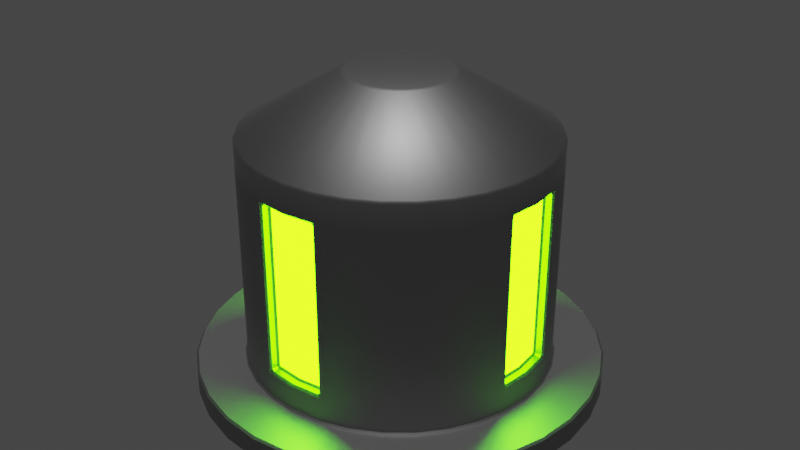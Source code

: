 # Source: silo.blend  (saved by Blender 3.4.6; exported with 4.5.12 LTS)
import bpy
from mathutils import Matrix  # noqa: F401  (used for matrix-valued properties, if any)

bpy.ops.wm.read_factory_settings(use_empty=True)
scene = bpy.context.scene
scene.name = 'Scene'

# ---- collections
col_collection = bpy.data.collections.new('Collection'); scene.collection.children.link(col_collection)

# ---- materials (node trees are filled in below, after node groups)
mat_material_001 = bpy.data.materials.new('Material.001')
mat_material_001.use_transparent_shadow = False
mat_material_002 = bpy.data.materials.new('Material.002')
mat_material_002.use_transparent_shadow = False

# ---- node groups
ng_auto_smooth = bpy.data.node_groups.new('Auto Smooth', 'GeometryNodeTree')
_s = ng_auto_smooth.interface.new_socket(name='Geometry', in_out='OUTPUT', socket_type='NodeSocketGeometry')
_s = ng_auto_smooth.interface.new_socket(name='Geometry', in_out='INPUT', socket_type='NodeSocketGeometry')
_s = ng_auto_smooth.interface.new_socket(name='Angle', in_out='INPUT', socket_type='NodeSocketFloat')
_s.subtype = 'ANGLE'
_s.min_value = 0.0
_s.max_value = 3.142
ng_auto_smooth.is_modifier = True
_N = ng_auto_smooth.nodes; _L = ng_auto_smooth.links
n0 = _N.new('NodeGroupOutput'); n0.name = 'Group Output'; n0.location = (480, -100)
n1 = _N.new('NodeGroupInput'); n1.name = 'Group Input'; n1.location = (-420, -300)
n2 = _N.new('NodeGroupInput'); n2.name = 'Group Input.001'; n2.location = (-60, -100)
n3 = _N.new('GeometryNodeSetShadeSmooth'); n3.name = 'Set Shade Smooth'; n3.location = (120, -100)
n3.domain = 'EDGE'
n4 = _N.new('GeometryNodeSetShadeSmooth'); n4.name = 'Set Shade Smooth.001'; n4.location = (300, -100)
n5 = _N.new('GeometryNodeInputMeshEdgeAngle'); n5.name = 'Edge Angle'; n5.location = (-420, -220)
n6 = _N.new('GeometryNodeInputEdgeSmooth'); n6.name = 'Is Edge Smooth'; n6.location = (-60, -160)
n7 = _N.new('GeometryNodeInputShadeSmooth'); n7.name = 'Is Face Smooth'; n7.location = (-240, -340)
n8 = _N.new('FunctionNodeBooleanMath'); n8.name = 'Boolean Math'; n8.location = (-60, -220)
n9 = _N.new('FunctionNodeCompare'); n9.name = 'Compare'; n9.location = (-240, -180)
n9.operation = 'LESS_EQUAL'
_L.new(n5.outputs[0], n9.inputs[0])
_L.new(n4.outputs[0], n0.inputs[0])
_L.new(n1.outputs[1], n9.inputs[1])
_L.new(n9.outputs[0], n8.inputs[0])
_L.new(n7.outputs[0], n8.inputs[1])
_L.new(n2.outputs[0], n3.inputs[0])
_L.new(n6.outputs[0], n3.inputs[1])
_L.new(n3.outputs[0], n4.inputs[0])
_L.new(n8.outputs[0], n3.inputs[2])
n0.is_active_output = True

# ---- material node trees
mat_material_001.use_nodes = True; mat_material_001.node_tree.nodes.clear()
_N = mat_material_001.node_tree.nodes; _L = mat_material_001.node_tree.links
n0 = _N.new('ShaderNodeBsdfPrincipled'); n0.name = 'Principled BSDF'; n0.location = (10, 300)
n0.distribution = 'GGX'
n0.subsurface_method = 'RANDOM_WALK_SKIN'
n0.inputs[0].default_value = (0.4109, 0.4109, 0.4109, 1.0)
n0.inputs[1].default_value = 1.0
n0.inputs[3].default_value = 1.45
n0.inputs[27].default_value = (0.0, 0.0, 0.0, 1.0)
n0.inputs[28].default_value = 1.0
n1 = _N.new('ShaderNodeOutputMaterial'); n1.name = 'Material Output'; n1.location = (300, 300)
_L.new(n0.outputs[0], n1.inputs[0])
n1.is_active_output = True
mat_material_002.use_nodes = True; mat_material_002.node_tree.nodes.clear()
_N = mat_material_002.node_tree.nodes; _L = mat_material_002.node_tree.links
n0 = _N.new('ShaderNodeOutputMaterial'); n0.name = 'Material Output'; n0.location = (300, 300)
n1 = _N.new('ShaderNodeEmission'); n1.name = 'Emission'; n1.location = (10, 300)
n1.inputs[0].default_value = (0.1017, 1.0, 0.0, 1.0)
n1.inputs[1].default_value = 25.0
_L.new(n1.outputs[0], n0.inputs[0])
n0.is_active_output = True

# ---- world
world_world = bpy.data.worlds.new('World'); scene.world = world_world
world_world.use_nodes = True; world_world.node_tree.nodes.clear()
_N = world_world.node_tree.nodes; _L = world_world.node_tree.links
n0 = _N.new('ShaderNodeOutputWorld'); n0.name = 'World Output'; n0.location = (300, 300)
n1 = _N.new('ShaderNodeBackground'); n1.name = 'Background'; n1.location = (10, 300)
n1.inputs[0].default_value = (0.05088, 0.05088, 0.05088, 1.0)
_L.new(n1.outputs[0], n0.inputs[0])
n0.is_active_output = True
world_world.color = (0.05088, 0.05088, 0.05088)
world_world.use_sun_shadow = False
world_world.sun_shadow_jitter_overblur = 0.0

# ---- lights
light_sun = bpy.data.lights.new('Sun', 'SUN')
light_sun.transmission_factor = 0.0
light_sun.energy = 1.0
light_sun.shadow_soft_size = 0.125

# ---- meshes
me_cylinder = bpy.data.meshes.new('Cylinder')
me_cylinder.from_pydata([(0.0, 0.7517, -0.125), (0.0, 0.7517, 0.0), (0.1467, 0.7373, -0.125), (0.1467, 0.7373, 0.0), (0.2877, 0.6945, -0.125), (0.2877, 0.6945, 0.0), (0.4176, 0.6251, -0.125), (0.4176, 0.6251, 0.0), (0.5316, 0.5316, -0.125), (0.5316, 0.5316, 0.0), (0.6251, 0.4176, -0.125), (0.6251, 0.4176, 0.0), (0.6945, 0.2877, -0.125), (0.6945, 0.2877, 0.0), (0.7373, 0.1467, -0.125), (0.7373, 0.1467, 0.0), (0.7517, 0.0, -0.125), (0.7517, 0.0, 0.0), (0.7373, -0.1467, -0.125), (0.7373, -0.1467, 0.0), (0.6945, -0.2877, -0.125), (0.6945, -0.2877, 0.0), (0.6251, -0.4176, -0.125), (0.6251, -0.4176, 0.0), (0.5316, -0.5316, -0.125), (0.5316, -0.5316, 0.0), (0.4176, -0.6251, -0.125), (0.4176, -0.6251, 0.0), (0.2877, -0.6945, -0.125), (0.2877, -0.6945, 0.0), (0.1467, -0.7373, -0.125), (0.1467, -0.7373, 0.0), (0.0, -0.7517, -0.125), (0.0, -0.7517, 0.0), (-0.1467, -0.7373, -0.125), (-0.1467, -0.7373, 0.0), (-0.2877, -0.6945, -0.125), (-0.2877, -0.6945, 0.0), (-0.4176, -0.6251, -0.125), (-0.4176, -0.6251, 0.0), (-0.5316, -0.5316, -0.125), (-0.5316, -0.5316, 0.0), (-0.6251, -0.4176, -0.125), (-0.6251, -0.4176, 0.0), (-0.6945, -0.2877, -0.125), (-0.6945, -0.2877, 0.0), (-0.7373, -0.1467, -0.125), (-0.7373, -0.1467, 0.0), (-0.7517, 0.0, -0.125), (-0.7517, 0.0, 0.0), (-0.7373, 0.1467, -0.125), (-0.7373, 0.1467, 0.0), (-0.6945, 0.2877, -0.125), (-0.6945, 0.2877, 0.0), (-0.6251, 0.4176, -0.125), (-0.6251, 0.4176, 0.0), (-0.5316, 0.5316, -0.125), (-0.5316, 0.5316, 0.0), (-0.4176, 0.6251, -0.125), (-0.4176, 0.6251, 0.0), (-0.2877, 0.6945, -0.125), (-0.2877, 0.6945, 0.0), (-0.1467, 0.7373, -0.125), (-0.1467, 0.7373, 0.0), (0.0, 1.0, -0.125), (0.1951, 0.9808, -0.125), (0.1951, 0.9808, 0.0), (0.0, 1.0, 0.0), (0.3827, 0.9239, -0.125), (0.3827, 0.9239, 0.0), (0.5556, 0.8315, -0.125), (0.5556, 0.8315, 0.0), (0.7071, 0.7071, -0.125), (0.7071, 0.7071, 0.0), (0.8315, 0.5556, -0.125), (0.8315, 0.5556, 0.0), (0.9239, 0.3827, -0.125), (0.9239, 0.3827, 0.0), (0.9808, 0.1951, -0.125), (0.9808, 0.1951, 0.0), (1.0, 0.0, -0.125), (1.0, 0.0, 0.0), (0.9808, -0.1951, -0.125), (0.9808, -0.1951, 0.0), (0.9239, -0.3827, -0.125), (0.9239, -0.3827, 0.0), (0.8315, -0.5556, -0.125), (0.8315, -0.5556, 0.0), (0.7071, -0.7071, -0.125), (0.7071, -0.7071, 0.0), (0.5556, -0.8315, -0.125), (0.5556, -0.8315, 0.0), (0.3827, -0.9239, -0.125), (0.3827, -0.9239, 0.0), (0.1951, -0.9808, -0.125), (0.1951, -0.9808, 0.0), (0.0, -1.0, -0.125), (0.0, -1.0, 0.0), (-0.1951, -0.9808, -0.125), (-0.1951, -0.9808, 0.0), (-0.3827, -0.9239, -0.125), (-0.3827, -0.9239, 0.0), (-0.5556, -0.8315, -0.125), (-0.5556, -0.8315, 0.0), (-0.7071, -0.7071, -0.125), (-0.7071, -0.7071, 0.0), (-0.8315, -0.5556, -0.125), (-0.8315, -0.5556, 0.0), (-0.9239, -0.3827, -0.125), (-0.9239, -0.3827, 0.0), (-0.9808, -0.1951, -0.125), (-0.9808, -0.1951, 0.0), (-1.0, 0.0, -0.125), (-1.0, 0.0, 0.0), (-0.9808, 0.1951, -0.125), (-0.9808, 0.1951, 0.0), (-0.9239, 0.3827, -0.125), (-0.9239, 0.3827, 0.0), (-0.8315, 0.5556, -0.125), (-0.8315, 0.5556, 0.0), (-0.7071, 0.7071, -0.125), (-0.7071, 0.7071, 0.0), (-0.5556, 0.8315, -0.125), (-0.5556, 0.8315, 0.0), (-0.3827, 0.9239, -0.125), (-0.3827, 0.9239, 0.0), (-0.1951, 0.9808, -0.125), (-0.1951, 0.9808, 0.0), (3.696e-09, 0.7517, -1.25), (0.1467, 0.7373, -1.25), (0.2877, 0.6945, -1.25), (0.4176, 0.6251, -1.25), (0.5316, 0.5316, -1.25), (0.6251, 0.4176, -1.25), (0.6945, 0.2877, -1.25), (0.7373, 0.1467, -1.25), (0.7517, 0.0, -1.25), (0.7373, -0.1467, -1.25), (0.6945, -0.2877, -1.25), (0.6251, -0.4176, -1.25), (0.5316, -0.5316, -1.25), (0.4176, -0.6251, -1.25), (0.2877, -0.6945, -1.25), (0.1467, -0.7373, -1.25), (3.696e-09, -0.7517, -1.25), (-0.1467, -0.7373, -1.25), (-0.2877, -0.6945, -1.25), (-0.4176, -0.6251, -1.25), (-0.5316, -0.5316, -1.25), (-0.6251, -0.4176, -1.25), (-0.6945, -0.2877, -1.25), (-0.7373, -0.1467, -1.25), (-0.7517, 0.0, -1.25), (-0.7373, 0.1467, -1.25), (-0.6945, 0.2877, -1.25), (-0.6251, 0.4176, -1.25), (-0.5316, 0.5316, -1.25), (-0.4176, 0.6251, -1.25), (-0.2877, 0.6945, -1.25), (-0.1467, 0.7373, -1.25), (3.415e-09, 0.2611, -1.54), (0.05095, 0.2561, -1.54), (0.09993, 0.2413, -1.54), (0.1451, 0.2171, -1.54), (0.1847, 0.1847, -1.54), (0.2171, 0.1451, -1.54), (0.2413, 0.09993, -1.54), (0.2561, 0.05095, -1.54), (0.2611, 5.994e-09, -1.54), (0.2561, -0.05095, -1.54), (0.2413, -0.09993, -1.54), (0.2171, -0.1451, -1.54), (0.1847, -0.1847, -1.54), (0.1451, -0.2171, -1.54), (0.09993, -0.2413, -1.54), (0.05095, -0.2561, -1.54), (3.415e-09, -0.2611, -1.54), (-0.05095, -0.2561, -1.54), (-0.09993, -0.2413, -1.54), (-0.1451, -0.2171, -1.54), (-0.1847, -0.1847, -1.54), (-0.2171, -0.1451, -1.54), (-0.2413, -0.09993, -1.54), (-0.2561, -0.05095, -1.54), (-0.2611, 5.994e-09, -1.54), (-0.2561, 0.05095, -1.54), (-0.2413, 0.09993, -1.54), (-0.2171, 0.1451, -1.54), (-0.1847, 0.1847, -1.54), (-0.1451, 0.2171, -1.54), (-0.09993, 0.2413, -1.54), (-0.05095, 0.2561, -1.54), (-0.5316, -0.5316, -0.6875), (-0.4176, -0.6251, -0.6875), (-0.6251, 0.4176, -0.6875), (-0.6945, 0.2877, -0.6875), (0.7373, 0.1467, -0.6875), (0.6945, 0.2877, -0.6875), (0.2877, -0.6945, -0.6875), (0.4176, -0.6251, -0.6875), (-0.6251, -0.4176, -0.6875), (0.1467, 0.7373, -0.6875), (-0.5316, 0.5316, -0.6875), (0.1467, -0.7373, -0.6875), (-0.6945, -0.2877, -0.6875), (0.2877, 0.6945, -0.6875), (-0.4176, 0.6251, -0.6875), (0.7373, -0.1467, -0.6875), (-0.7373, -0.1467, -0.6875), (0.4176, 0.6251, -0.6875), (-0.2877, 0.6945, -0.6875), (0.6945, -0.2877, -0.6875), (-0.1467, -0.7373, -0.6875), (0.5316, 0.5316, -0.6875), (-0.1467, 0.7373, -0.6875), (0.6251, -0.4176, -0.6875), (-0.2877, -0.6945, -0.6875), (-0.7373, 0.1467, -0.6875), (0.6251, 0.4176, -0.6875), (0.5316, -0.5316, -0.6875), (-0.5316, -0.5316, -0.9688), (-0.6251, 0.4176, -0.9688), (0.7373, 0.1467, -0.9688), (0.2877, -0.6945, -0.9688), (-0.6251, -0.4176, -0.9688), (0.1467, 0.7373, -0.9688), (-0.5316, 0.5316, -0.9688), (0.1467, -0.7373, -0.9688), (-0.6945, -0.2877, -0.9688), (0.2877, 0.6945, -0.9688), (-0.4176, 0.6251, -0.9688), (0.7373, -0.1467, -0.9688), (-0.7373, -0.1467, -0.9688), (0.4176, 0.6251, -0.9688), (-0.2877, 0.6945, -0.9688), (0.6945, -0.2877, -0.9688), (-0.1467, -0.7373, -0.9688), (0.5316, 0.5316, -0.9688), (-0.1467, 0.7373, -0.9688), (0.6251, -0.4176, -0.9688), (-0.2877, -0.6945, -0.9688), (-0.7373, 0.1467, -0.9688), (0.6251, 0.4176, -0.9688), (0.5316, -0.5316, -0.9688), (-0.4176, -0.6251, -0.9688), (-0.6945, 0.2877, -0.9688), (0.6945, 0.2877, -0.9688), (0.4176, -0.6251, -0.9688), (-0.4176, -0.6251, -0.4062), (-0.6945, 0.2877, -0.4062), (0.6945, 0.2877, -0.4062), (0.4176, -0.6251, -0.4062), (-0.5316, -0.5316, -0.4062), (-0.6251, 0.4176, -0.4062), (0.7373, 0.1467, -0.4062), (0.2877, -0.6945, -0.4062), (-0.6251, -0.4176, -0.4062), (0.1467, 0.7373, -0.4062), (-0.5316, 0.5316, -0.4062), (0.1467, -0.7373, -0.4062), (-0.6945, -0.2877, -0.4062), (0.2877, 0.6945, -0.4062), (-0.4176, 0.6251, -0.4062), (0.7373, -0.1467, -0.4062), (-0.7373, -0.1467, -0.4062), (0.4176, 0.6251, -0.4062), (-0.2877, 0.6945, -0.4062), (0.6945, -0.2877, -0.4062), (-0.1467, -0.7373, -0.4062), (0.5316, 0.5316, -0.4062), (-0.1467, 0.7373, -0.4062), (0.6251, -0.4176, -0.4062), (-0.2877, -0.6945, -0.4062), (-0.7373, 0.1467, -0.4062), (0.6251, 0.4176, -0.4062), (0.5316, -0.5316, -0.4062), (-0.5316, -0.5316, -1.109), (-0.6251, 0.4176, -1.109), (0.7373, 0.1467, -1.109), (0.2877, -0.6945, -1.109), (-0.6251, -0.4176, -1.109), (0.1467, 0.7373, -1.109), (-0.5316, 0.5316, -1.109), (0.7517, 0.0, -1.109), (0.1467, -0.7373, -1.109), (-0.6945, -0.2877, -1.109), (0.2877, 0.6945, -1.109), (-0.4176, 0.6251, -1.109), (0.7373, -0.1467, -1.109), (3.234e-09, -0.7517, -1.109), (-0.7373, -0.1467, -1.109), (0.4176, 0.6251, -1.109), (-0.2877, 0.6945, -1.109), (0.6945, -0.2877, -1.109), (-0.1467, -0.7373, -1.109), (-0.7517, 0.0, -1.109), (0.5316, 0.5316, -1.109), (-0.1467, 0.7373, -1.109), (0.6251, -0.4176, -1.109), (-0.2877, -0.6945, -1.109), (-0.7373, 0.1467, -1.109), (0.6251, 0.4176, -1.109), (0.5316, -0.5316, -1.109), (-0.4176, -0.6251, -1.109), (-0.6945, 0.2877, -1.109), (0.6945, 0.2877, -1.109), (0.4176, -0.6251, -1.109), (3.234e-09, 0.7517, -1.109), (-0.4176, -0.6251, -0.2656), (-0.6945, 0.2877, -0.2656), (0.6945, 0.2877, -0.2656), (0.4176, -0.6251, -0.2656), (4.62e-10, 0.7517, -0.2656), (-0.5316, -0.5316, -0.2656), (-0.6251, 0.4176, -0.2656), (0.7373, 0.1467, -0.2656), (0.2877, -0.6945, -0.2656), (-0.6251, -0.4176, -0.2656), (0.1467, 0.7373, -0.2656), (-0.5316, 0.5316, -0.2656), (0.7517, 0.0, -0.2656), (0.1467, -0.7373, -0.2656), (-0.6945, -0.2877, -0.2656), (0.2877, 0.6945, -0.2656), (-0.4176, 0.6251, -0.2656), (0.7373, -0.1467, -0.2656), (4.62e-10, -0.7517, -0.2656), (-0.7373, -0.1467, -0.2656), (0.4176, 0.6251, -0.2656), (-0.2877, 0.6945, -0.2656), (0.6945, -0.2877, -0.2656), (-0.1467, -0.7373, -0.2656), (-0.7517, 0.0, -0.2656), (0.5316, 0.5316, -0.2656), (-0.1467, 0.7373, -0.2656), (0.6251, -0.4176, -0.2656), (-0.2877, -0.6945, -0.2656), (-0.7373, 0.1467, -0.2656), (0.6251, 0.4176, -0.2656), (0.5316, -0.5316, -0.2656), (0.1467, 0.6873, -0.4062), (0.1467, 0.6873, -0.6875), (2.772e-09, 0.7017, -0.9688), (1.848e-09, 0.7017, -0.6875), (-0.1467, 0.6873, -0.4062), (-0.1467, 0.6873, -0.6875), (0.1467, 0.6873, -0.9688), (-0.1467, 0.6873, -0.9688), (3.234e-09, 0.7017, -1.109), (9.239e-10, 0.7017, -0.4062), (0.1467, 0.6873, -0.2656), (-0.1467, 0.6873, -0.2656), (0.1467, 0.6873, -1.109), (-0.1467, 0.6873, -1.109), (4.62e-10, 0.7017, -0.2656), (0.1467, -0.6873, -0.4062), (0.1467, -0.6873, -0.6875), (9.239e-10, -0.7017, -0.4062), (1.848e-09, -0.7017, -0.6875), (-0.1467, -0.6873, -0.4062), (-0.1467, -0.6873, -0.6875), (0.1467, -0.6873, -0.9688), (2.772e-09, -0.7017, -0.9688), (-0.1467, -0.6873, -0.9688), (0.1467, -0.6873, -0.2656), (4.62e-10, -0.7017, -0.2656), (-0.1467, -0.6873, -0.2656), (0.1467, -0.6873, -1.109), (3.234e-09, -0.7017, -1.109), (-0.1467, -0.6873, -1.109), (-0.6873, -0.1467, -0.4062), (-0.6873, -0.1467, -0.6875), (-0.7017, 0.0, -0.4062), (-0.7017, 0.0, -0.6875), (-0.6873, 0.1467, -0.4062), (-0.6873, 0.1467, -0.6875), (-0.6873, -0.1467, -0.9688), (-0.7017, 0.0, -0.9688), (-0.6873, 0.1467, -0.9688), (-0.6873, -0.1467, -0.2656), (-0.7017, 0.0, -0.2656), (-0.6873, 0.1467, -0.2656), (-0.6873, -0.1467, -1.109), (-0.7017, 0.0, -1.109), (-0.6873, 0.1467, -1.109), (0.6873, 0.1467, -0.4062), (0.6873, 0.1467, -0.6875), (0.7017, 0.0, -0.4062), (0.7017, 0.0, -0.6875), (0.6873, -0.1467, -0.4062), (0.6873, -0.1467, -0.6875), (0.6873, 0.1467, -0.9688), (0.7017, 0.0, -0.9688), (0.6873, -0.1467, -0.9688), (0.6873, 0.1467, -0.2656), (0.7017, 0.0, -0.2656), (0.6873, -0.1467, -0.2656), (0.6873, 0.1467, -1.109), (0.7017, 0.0, -1.109), (0.6873, -0.1467, -1.109)], [], [(64, 67, 66, 65), (65, 66, 69, 68), (68, 69, 71, 70), (70, 71, 73, 72), (72, 73, 75, 74), (74, 75, 77, 76), (76, 77, 79, 78), (78, 79, 81, 80), (80, 81, 83, 82), (82, 83, 85, 84), (84, 85, 87, 86), (86, 87, 89, 88), (88, 89, 91, 90), (90, 91, 93, 92), (92, 93, 95, 94), (94, 95, 97, 96), (96, 97, 99, 98), (98, 99, 101, 100), (100, 101, 103, 102), (102, 103, 105, 104), (104, 105, 107, 106), (106, 107, 109, 108), (108, 109, 111, 110), (110, 111, 113, 112), (112, 113, 115, 114), (114, 115, 117, 116), (116, 117, 119, 118), (118, 119, 121, 120), (120, 121, 123, 122), (122, 123, 125, 124), (3, 1, 63, 61, 59, 57, 55, 53, 51, 49, 47, 45, 43, 41, 39, 37, 35, 33, 31, 29, 27, 25, 23, 21, 19, 17, 15, 13, 11, 9, 7, 5), (124, 125, 127, 126), (126, 127, 67, 64), (303, 276, 148, 147), (2, 0, 64, 65), (1, 3, 66, 67), (4, 2, 65, 68), (3, 5, 69, 66), (6, 4, 68, 70), (5, 7, 71, 69), (8, 6, 70, 72), (7, 9, 73, 71), (10, 8, 72, 74), (9, 11, 75, 73), (12, 10, 74, 76), (11, 13, 77, 75), (14, 12, 76, 78), (13, 15, 79, 77), (16, 14, 78, 80), (15, 17, 81, 79), (18, 16, 80, 82), (17, 19, 83, 81), (20, 18, 82, 84), (19, 21, 85, 83), (22, 20, 84, 86), (21, 23, 87, 85), (24, 22, 86, 88), (23, 25, 89, 87), (26, 24, 88, 90), (25, 27, 91, 89), (28, 26, 90, 92), (27, 29, 93, 91), (30, 28, 92, 94), (29, 31, 95, 93), (32, 30, 94, 96), (31, 33, 97, 95), (34, 32, 96, 98), (33, 35, 99, 97), (36, 34, 98, 100), (35, 37, 101, 99), (38, 36, 100, 102), (37, 39, 103, 101), (40, 38, 102, 104), (39, 41, 105, 103), (42, 40, 104, 106), (41, 43, 107, 105), (44, 42, 106, 108), (43, 45, 109, 107), (46, 44, 108, 110), (45, 47, 111, 109), (48, 46, 110, 112), (47, 49, 113, 111), (50, 48, 112, 114), (49, 51, 115, 113), (52, 50, 114, 116), (51, 53, 117, 115), (54, 52, 116, 118), (53, 55, 119, 117), (56, 54, 118, 120), (55, 57, 121, 119), (58, 56, 120, 122), (57, 59, 123, 121), (60, 58, 122, 124), (59, 61, 125, 123), (62, 60, 124, 126), (61, 63, 127, 125), (0, 62, 126, 64), (63, 1, 67, 127), (304, 277, 155, 154), (305, 278, 135, 134), (306, 279, 142, 141), (276, 280, 149, 148), (307, 281, 129, 128), (277, 282, 156, 155), (278, 283, 136, 135), (279, 284, 143, 142), (280, 285, 150, 149), (281, 286, 130, 129), (282, 287, 157, 156), (283, 288, 137, 136), (284, 289, 144, 143), (285, 290, 151, 150), (286, 291, 131, 130), (287, 292, 158, 157), (288, 293, 138, 137), (289, 294, 145, 144), (290, 295, 152, 151), (291, 296, 132, 131), (292, 297, 159, 158), (293, 298, 139, 138), (294, 299, 146, 145), (295, 300, 153, 152), (296, 301, 133, 132), (297, 307, 128, 159), (298, 302, 140, 139), (299, 303, 147, 146), (300, 304, 154, 153), (301, 305, 134, 133), (302, 306, 141, 140), (161, 160, 128, 129), (162, 161, 129, 130), (163, 162, 130, 131), (164, 163, 131, 132), (165, 164, 132, 133), (166, 165, 133, 134), (167, 166, 134, 135), (168, 167, 135, 136), (169, 168, 136, 137), (170, 169, 137, 138), (171, 170, 138, 139), (172, 171, 139, 140), (173, 172, 140, 141), (174, 173, 141, 142), (175, 174, 142, 143), (176, 175, 143, 144), (177, 176, 144, 145), (178, 177, 145, 146), (179, 178, 146, 147), (180, 179, 147, 148), (181, 180, 148, 149), (182, 181, 149, 150), (183, 182, 150, 151), (184, 183, 151, 152), (185, 184, 152, 153), (186, 185, 153, 154), (187, 186, 154, 155), (188, 187, 155, 156), (189, 188, 156, 157), (190, 189, 157, 158), (191, 190, 158, 159), (160, 191, 159, 128), (275, 251, 199, 219), (274, 250, 197, 218), (273, 249, 195, 217), (272, 248, 193, 216), (271, 275, 219, 215), (281, 307, 348, 352), (269, 274, 218, 213), (295, 290, 382, 383), (268, 272, 216, 212), (267, 271, 215, 211), (266, 270, 214, 210), (265, 269, 213, 209), (264, 327, 379, 370), (259, 321, 364, 355), (263, 267, 211, 207), (262, 266, 210, 206), (261, 265, 209, 205), (260, 264, 208, 204), (331, 268, 359, 366), (222, 196, 386, 391), (258, 262, 206, 202), (257, 261, 205, 201), (256, 260, 204, 200), (255, 259, 203, 198), (207, 231, 393, 390), (253, 258, 202, 194), (307, 297, 353, 348), (252, 256, 200, 192), (251, 255, 198, 199), (250, 254, 196, 197), (249, 253, 194, 195), (248, 252, 192, 193), (219, 199, 247, 243), (218, 197, 246, 242), (217, 195, 245, 241), (216, 193, 244, 240), (215, 219, 243, 239), (312, 318, 350, 354), (213, 218, 242, 237), (327, 332, 380, 379), (212, 216, 240, 236), (211, 215, 239, 235), (210, 214, 238, 234), (209, 213, 237, 233), (337, 273, 374, 381), (227, 203, 356, 361), (207, 211, 235, 231), (206, 210, 234, 230), (205, 209, 233, 229), (204, 208, 232, 228), (289, 284, 367, 368), (320, 325, 396, 395), (202, 206, 230, 226), (201, 205, 229, 225), (200, 204, 228, 224), (198, 203, 227, 223), (196, 254, 385, 386), (194, 202, 226, 221), (201, 225, 346, 341), (192, 200, 224, 220), (199, 198, 223, 247), (197, 196, 222, 246), (195, 194, 221, 245), (193, 192, 220, 244), (308, 313, 252, 248), (309, 314, 253, 249), (310, 315, 254, 250), (311, 316, 255, 251), (313, 317, 256, 252), (270, 334, 351, 344), (314, 319, 258, 253), (278, 222, 391, 397), (316, 321, 259, 255), (317, 322, 260, 256), (318, 323, 261, 257), (319, 324, 262, 258), (231, 288, 399, 393), (212, 236, 363, 360), (322, 327, 264, 260), (323, 328, 265, 261), (324, 329, 266, 262), (325, 330, 267, 263), (321, 326, 365, 364), (232, 208, 371, 376), (328, 333, 269, 265), (329, 334, 270, 266), (330, 335, 271, 267), (331, 336, 272, 268), (300, 295, 383, 384), (333, 338, 274, 269), (334, 312, 354, 351), (335, 339, 275, 271), (336, 308, 248, 272), (337, 309, 249, 273), (338, 310, 250, 274), (339, 311, 251, 275), (243, 247, 306, 302), (242, 246, 305, 301), (241, 245, 304, 300), (240, 244, 303, 299), (239, 243, 302, 298), (238, 214, 345, 347), (237, 242, 301, 296), (217, 241, 378, 375), (236, 240, 299, 294), (235, 239, 298, 293), (234, 238, 297, 292), (233, 237, 296, 291), (332, 337, 381, 380), (284, 227, 361, 367), (231, 235, 293, 288), (230, 234, 292, 287), (229, 233, 291, 286), (228, 232, 290, 285), (203, 259, 355, 356), (263, 207, 390, 389), (226, 230, 287, 282), (225, 229, 286, 281), (224, 228, 285, 280), (223, 227, 284, 279), (283, 278, 397, 398), (221, 226, 282, 277), (225, 281, 352, 346), (220, 224, 280, 276), (247, 223, 279, 306), (246, 222, 278, 305), (245, 221, 277, 304), (244, 220, 276, 303), (24, 26, 311, 339), (10, 12, 310, 338), (50, 52, 309, 337), (36, 38, 308, 336), (22, 24, 339, 335), (62, 0, 312, 334), (8, 10, 338, 333), (48, 50, 337, 332), (34, 36, 336, 331), (20, 22, 335, 330), (60, 62, 334, 329), (6, 8, 333, 328), (46, 48, 332, 327), (32, 34, 331, 326), (18, 20, 330, 325), (58, 60, 329, 324), (4, 6, 328, 323), (44, 46, 327, 322), (30, 32, 326, 321), (16, 18, 325, 320), (56, 58, 324, 319), (2, 4, 323, 318), (42, 44, 322, 317), (28, 30, 321, 316), (14, 16, 320, 315), (54, 56, 319, 314), (0, 2, 318, 312), (40, 42, 317, 313), (26, 28, 316, 311), (12, 14, 315, 310), (52, 54, 314, 309), (38, 40, 313, 308), (344, 349, 343, 345), (349, 340, 341, 343), (345, 343, 342, 347), (343, 341, 346, 342), (354, 350, 340, 349), (351, 354, 349, 344), (347, 342, 348, 353), (342, 346, 352, 348), (318, 257, 340, 350), (257, 201, 341, 340), (214, 270, 344, 345), (297, 238, 347, 353), (357, 359, 360, 358), (355, 357, 358, 356), (358, 360, 363, 362), (356, 358, 362, 361), (364, 365, 357, 355), (365, 366, 359, 357), (362, 363, 369, 368), (361, 362, 368, 367), (326, 331, 366, 365), (294, 289, 368, 369), (268, 212, 360, 359), (236, 294, 369, 363), (372, 374, 375, 373), (370, 372, 373, 371), (373, 375, 378, 377), (371, 373, 377, 376), (379, 380, 372, 370), (380, 381, 374, 372), (377, 378, 384, 383), (376, 377, 383, 382), (273, 217, 375, 374), (241, 300, 384, 378), (208, 264, 370, 371), (290, 232, 376, 382), (387, 389, 390, 388), (385, 387, 388, 386), (388, 390, 393, 392), (386, 388, 392, 391), (394, 395, 387, 385), (395, 396, 389, 387), (392, 393, 399, 398), (391, 392, 398, 397), (288, 283, 398, 399), (325, 263, 389, 396), (254, 315, 394, 385), (315, 320, 395, 394), (160, 161, 162, 163, 164, 165, 166, 167, 168, 169, 170, 171, 172, 173, 174, 175, 176, 177, 178, 179, 180, 181, 182, 183, 184, 185, 186, 187, 188, 189, 190, 191)])
me_cylinder.polygons.foreach_set('use_smooth', [True] * 370)
me_cylinder.polygons.foreach_set('material_index', [0, 0, 0, 0, 0, 0, 0, 0, 0, 0, 0, 0, 0, 0, 0, 0, 0, 0, 0, 0, 0, 0, 0, 0, 0, 0, 0, 0, 0, 0, 0, 0, 0, 0, 0, 0, 0, 0, 0, 0, 0, 0, 0, 0, 0, 0, 0, 0, 0, 0, 0, 0, 0, 0, 0, 0, 0, 0, 0, 0, 0, 0, 0, 0, 0, 0, 0, 0, 0, 0, 0, 0, 0, 0, 0, 0, 0, 0, 0, 0, 0, 0, 0, 0, 0, 0, 0, 0, 0, 0, 0, 0, 0, 0, 0, 0, 0, 0, 0, 0, 0, 0, 0, 0, 0, 0, 0, 0, 0, 0, 0, 0, 0, 0, 0, 0, 0, 0, 0, 0, 0, 0, 0, 0, 0, 0, 0, 0, 0, 0, 0, 0, 0, 0, 0, 0, 0, 0, 0, 0, 0, 0, 0, 0, 0, 0, 0, 0, 0, 0, 0, 0, 0, 0, 0, 0, 0, 0, 0, 0, 0, 0, 0, 0, 0, 0, 0, 0, 0, 0, 0, 0, 0, 0, 0, 0, 0, 0, 0, 0, 0, 0, 0, 0, 0, 0, 0, 0, 0, 0, 0, 0, 0, 0, 0, 0, 0, 0, 0, 0, 0, 0, 0, 0, 0, 0, 0, 0, 0, 0, 0, 0, 0, 0, 0, 0, 0, 0, 0, 0, 0, 0, 0, 0, 0, 0, 0, 0, 0, 0, 0, 0, 0, 0, 0, 0, 0, 0, 0, 0, 0, 0, 0, 0, 0, 0, 0, 0, 0, 0, 0, 0, 0, 0, 0, 0, 0, 0, 0, 0, 0, 0, 0, 0, 0, 0, 0, 0, 0, 0, 0, 0, 0, 0, 0, 0, 0, 0, 0, 0, 0, 0, 0, 0, 0, 0, 0, 0, 0, 0, 0, 0, 0, 0, 0, 0, 0, 0, 0, 0, 0, 0, 0, 0, 0, 0, 0, 0, 0, 0, 0, 0, 0, 0, 0, 0, 0, 0, 0, 0, 0, 1, 1, 1, 1, 1, 1, 1, 1, 0, 0, 0, 0, 1, 1, 1, 1, 1, 1, 1, 1, 0, 0, 0, 0, 1, 1, 1, 1, 1, 1, 1, 1, 0, 0, 0, 0, 1, 1, 1, 1, 1, 1, 1, 1, 0, 0, 0, 0, 0])
_uv = me_cylinder.uv_layers.new(name='UVMap')
_uv.uv.foreach_set('vector', [0.9513, 0.6639, 0.9786, 0.6639, 0.9786, 0.7064, 0.9513, 0.7064, 0.9513, 0.7064, 0.9786, 0.7064, 0.9786, 0.7472, 0.9513, 0.7472, 0.9513, 0.7472, 0.9786, 0.7472, 0.9786, 0.7849, 0.9513, 0.7849, 0.9513, 0.7849, 0.9786, 0.7849, 0.9786, 0.8179, 0.9513, 0.8179, 0.8969, 0.5098, 0.9241, 0.5098, 0.9241, 0.5428, 0.8969, 0.5428, 0.8969, 0.5428, 0.9241, 0.5428, 0.9241, 0.5805, 0.8969, 0.5805, 0.8969, 0.5805, 0.9241, 0.5805, 0.9241, 0.6214, 0.8969, 0.6214, 0.8969, 0.6214, 0.9241, 0.6214, 0.9241, 0.6639, 0.8969, 0.6639, 0.8969, 0.6639, 0.9241, 0.6639, 0.9241, 0.7064, 0.8969, 0.7064, 0.8969, 0.7064, 0.9241, 0.7064, 0.9241, 0.7472, 0.8969, 0.7472, 0.8969, 0.7472, 0.9241, 0.7472, 0.9241, 0.7849, 0.8969, 0.7849, 0.8969, 0.7849, 0.9241, 0.7849, 0.9241, 0.8179, 0.8969, 0.8179, 0.9241, 0.5098, 0.9513, 0.5098, 0.9513, 0.5428, 0.9241, 0.5428, 0.9241, 0.5428, 0.9513, 0.5428, 0.9513, 0.5805, 0.9241, 0.5805, 0.9241, 0.5805, 0.9513, 0.5805, 0.9513, 0.6214, 0.9241, 0.6214, 0.9241, 0.6214, 0.9513, 0.6214, 0.9513, 0.6639, 0.9241, 0.6639, 0.9241, 0.6639, 0.9513, 0.6639, 0.9513, 0.7064, 0.9241, 0.7064, 0.9241, 0.7064, 0.9513, 0.7064, 0.9513, 0.7472, 0.9241, 0.7472, 0.9241, 0.7472, 0.9513, 0.7472, 0.9513, 0.7849, 0.9241, 0.7849, 0.9241, 0.7849, 0.9513, 0.7849, 0.9513, 0.8179, 0.9241, 0.8179, 0.9513, 0.0, 0.9786, 0.0, 0.9786, 0.03301, 0.9513, 0.03301, 0.9513, 0.03301, 0.9786, 0.03301, 0.9786, 0.07068, 0.9513, 0.07068, 0.9513, 0.07068, 0.9786, 0.07068, 0.9786, 0.1116, 0.9513, 0.1116, 0.9513, 0.1116, 0.9786, 0.1116, 0.9786, 0.1541, 0.9513, 0.1541, 0.9513, 0.1541, 0.9786, 0.1541, 0.9786, 0.1966, 0.9513, 0.1966, 0.9513, 0.1966, 0.9786, 0.1966, 0.9786, 0.2374, 0.9513, 0.2374, 0.9513, 0.2374, 0.9786, 0.2374, 0.9786, 0.2751, 0.9513, 0.2751, 0.9513, 0.2751, 0.9786, 0.2751, 0.9786, 0.3081, 0.9513, 0.3081, 0.9513, 0.5098, 0.9786, 0.5098, 0.9786, 0.5428, 0.9513, 0.5428, 0.9513, 0.5428, 0.9786, 0.5428, 0.9786, 0.5805, 0.9513, 0.5805, 0.05383, 0.6665, 0.05383, 0.6344, 0.06009, 0.6029, 0.07238, 0.5732, 0.09021, 0.5465, 0.1129, 0.5238, 0.1396, 0.506, 0.1693, 0.4937, 0.2008, 0.4875, 0.2329, 0.4875, 0.2644, 0.4937, 0.294, 0.506, 0.3207, 0.5238, 0.3434, 0.5465, 0.3613, 0.5732, 0.3735, 0.6029, 0.3798, 0.6344, 0.3798, 0.6665, 0.3735, 0.698, 0.3613, 0.7277, 0.3434, 0.7543, 0.3207, 0.7771, 0.294, 0.7949, 0.2644, 0.8072, 0.2329, 0.8134, 0.2008, 0.8134, 0.1693, 0.8072, 0.1396, 0.7949, 0.1129, 0.7771, 0.09021, 0.7543, 0.07238, 0.7277, 0.06009, 0.698, 0.9513, 0.5805, 0.9786, 0.5805, 0.9786, 0.6214, 0.9513, 0.6214, 0.9513, 0.6214, 0.9786, 0.6214, 0.9786, 0.6639, 0.9513, 0.6639, 0.6901, 0.3566, 0.6653, 0.3566, 0.6653, 0.326, 0.6901, 0.326, 0.06009, 0.1693, 0.05383, 0.2008, 0.0, 0.1955, 0.008332, 0.1536, 0.05383, 0.6344, 0.05383, 0.6665, 0.0, 0.6718, 0.0, 0.6291, 0.07238, 0.1396, 0.06009, 0.1693, 0.008332, 0.1536, 0.02468, 0.1141, 0.05383, 0.6665, 0.06009, 0.698, 0.008332, 0.7137, 0.0, 0.6718, 0.09021, 0.1129, 0.07238, 0.1396, 0.02468, 0.1141, 0.0484, 0.0786, 0.06009, 0.698, 0.07238, 0.7277, 0.02468, 0.7531, 0.008332, 0.7137, 0.1129, 0.09021, 0.09021, 0.1129, 0.0484, 0.0786, 0.0786, 0.0484, 0.07238, 0.7277, 0.09021, 0.7543, 0.0484, 0.7887, 0.02468, 0.7531, 0.1396, 0.07238, 0.1129, 0.09021, 0.0786, 0.0484, 0.1141, 0.02468, 0.09021, 0.7543, 0.1129, 0.7771, 0.0786, 0.8189, 0.0484, 0.7887, 0.1693, 0.06009, 0.1396, 0.07238, 0.1141, 0.02468, 0.1536, 0.008332, 0.1129, 0.7771, 0.1396, 0.7949, 0.1141, 0.8426, 0.0786, 0.8189, 0.2008, 0.05383, 0.1693, 0.06009, 0.1536, 0.008332, 0.1955, 0.0, 0.1396, 0.7949, 0.1693, 0.8072, 0.1536, 0.8589, 0.1141, 0.8426, 0.2329, 0.05383, 0.2008, 0.05383, 0.1955, 0.0, 0.2382, 0.0, 0.1693, 0.8072, 0.2008, 0.8134, 0.1955, 0.8673, 0.1536, 0.8589, 0.2644, 0.06009, 0.2329, 0.05383, 0.2382, 0.0, 0.2801, 0.008332, 0.2008, 0.8134, 0.2329, 0.8134, 0.2382, 0.8673, 0.1955, 0.8673, 0.294, 0.07238, 0.2644, 0.06009, 0.2801, 0.008332, 0.3195, 0.02468, 0.2329, 0.8134, 0.2644, 0.8072, 0.2801, 0.8589, 0.2382, 0.8673, 0.3207, 0.09021, 0.294, 0.07238, 0.3195, 0.02468, 0.355, 0.0484, 0.2644, 0.8072, 0.294, 0.7949, 0.3195, 0.8426, 0.2801, 0.8589, 0.3434, 0.1129, 0.3207, 0.09021, 0.355, 0.0484, 0.3852, 0.0786, 0.294, 0.7949, 0.3207, 0.7771, 0.355, 0.8189, 0.3195, 0.8426, 0.3613, 0.1396, 0.3434, 0.1129, 0.3852, 0.0786, 0.409, 0.1141, 0.3207, 0.7771, 0.3434, 0.7543, 0.3852, 0.7887, 0.355, 0.8189, 0.3735, 0.1693, 0.3613, 0.1396, 0.409, 0.1141, 0.4253, 0.1536, 0.3434, 0.7543, 0.3613, 0.7277, 0.409, 0.7531, 0.3852, 0.7887, 0.3798, 0.2008, 0.3735, 0.1693, 0.4253, 0.1536, 0.4336, 0.1955, 0.3613, 0.7277, 0.3735, 0.698, 0.4253, 0.7137, 0.409, 0.7531, 0.3798, 0.2329, 0.3798, 0.2008, 0.4336, 0.1955, 0.4336, 0.2382, 0.3735, 0.698, 0.3798, 0.6665, 0.4336, 0.6718, 0.4253, 0.7137, 0.3735, 0.2644, 0.3798, 0.2329, 0.4336, 0.2382, 0.4253, 0.2801, 0.3798, 0.6665, 0.3798, 0.6344, 0.4336, 0.6291, 0.4336, 0.6718, 0.3613, 0.294, 0.3735, 0.2644, 0.4253, 0.2801, 0.409, 0.3195, 0.3798, 0.6344, 0.3735, 0.6029, 0.4253, 0.5872, 0.4336, 0.6291, 0.3434, 0.3207, 0.3613, 0.294, 0.409, 0.3195, 0.3852, 0.355, 0.3735, 0.6029, 0.3613, 0.5732, 0.409, 0.5477, 0.4253, 0.5872, 0.3207, 0.3434, 0.3434, 0.3207, 0.3852, 0.355, 0.355, 0.3852, 0.3613, 0.5732, 0.3434, 0.5465, 0.3852, 0.5122, 0.409, 0.5477, 0.294, 0.3613, 0.3207, 0.3434, 0.355, 0.3852, 0.3195, 0.409, 0.3434, 0.5465, 0.3207, 0.5238, 0.355, 0.482, 0.3852, 0.5122, 0.2644, 0.3735, 0.294, 0.3613, 0.3195, 0.409, 0.2801, 0.4253, 0.3207, 0.5238, 0.294, 0.506, 0.3195, 0.4583, 0.355, 0.482, 0.2329, 0.3798, 0.2644, 0.3735, 0.2801, 0.4253, 0.2382, 0.4336, 0.294, 0.506, 0.2644, 0.4937, 0.2801, 0.442, 0.3195, 0.4583, 0.2008, 0.3798, 0.2329, 0.3798, 0.2382, 0.4336, 0.1955, 0.4336, 0.2644, 0.4937, 0.2329, 0.4875, 0.2382, 0.4336, 0.2801, 0.442, 0.1693, 0.3735, 0.2008, 0.3798, 0.1955, 0.4336, 0.1536, 0.4253, 0.2329, 0.4875, 0.2008, 0.4875, 0.1955, 0.4336, 0.2382, 0.4336, 0.1396, 0.3613, 0.1693, 0.3735, 0.1536, 0.4253, 0.1141, 0.409, 0.2008, 0.4875, 0.1693, 0.4937, 0.1536, 0.442, 0.1955, 0.4336, 0.1129, 0.3434, 0.1396, 0.3613, 0.1141, 0.409, 0.0786, 0.3852, 0.1693, 0.4937, 0.1396, 0.506, 0.1141, 0.4583, 0.1536, 0.442, 0.09021, 0.3207, 0.1129, 0.3434, 0.0786, 0.3852, 0.0484, 0.355, 0.1396, 0.506, 0.1129, 0.5238, 0.0786, 0.482, 0.1141, 0.4583, 0.07238, 0.294, 0.09021, 0.3207, 0.0484, 0.355, 0.02468, 0.3195, 0.1129, 0.5238, 0.09021, 0.5465, 0.0484, 0.5122, 0.0786, 0.482, 0.06009, 0.2644, 0.07238, 0.294, 0.02468, 0.3195, 0.008332, 0.2801, 0.09021, 0.5465, 0.07238, 0.5732, 0.02468, 0.5477, 0.0484, 0.5122, 0.05383, 0.2329, 0.06009, 0.2644, 0.008332, 0.2801, 0.0, 0.2382, 0.07238, 0.5732, 0.06009, 0.6029, 0.008332, 0.5872, 0.02468, 0.5477, 0.05383, 0.2008, 0.05383, 0.2329, 0.0, 0.2382, 0.0, 0.1955, 0.06009, 0.6029, 0.05383, 0.6344, 0.0, 0.6291, 0.008332, 0.5872, 0.4868, 0.6017, 0.4585, 0.6017, 0.4585, 0.5711, 0.4868, 0.5711, 0.6121, 0.3566, 0.5814, 0.3566, 0.5814, 0.326, 0.6121, 0.326, 0.872, 0.3566, 0.8437, 0.3566, 0.8437, 0.326, 0.872, 0.326, 0.6652, 0.6017, 0.6404, 0.6017, 0.6404, 0.5711, 0.6652, 0.5711, 0.7811, 0.6017, 0.7491, 0.6017, 0.7491, 0.5711, 0.7811, 0.5711, 0.4585, 0.6017, 0.4336, 0.6017, 0.4336, 0.5711, 0.4585, 0.5711, 0.5814, 0.3566, 0.5494, 0.3566, 0.5494, 0.326, 0.5814, 0.326, 0.8437, 0.3566, 0.813, 0.3566, 0.813, 0.326, 0.8437, 0.326, 0.6404, 0.6017, 0.6121, 0.6017, 0.6121, 0.5711, 0.6404, 0.5711, 0.7491, 0.6017, 0.7184, 0.6017, 0.7184, 0.5711, 0.7491, 0.5711, 0.8969, 0.6017, 0.872, 0.6017, 0.872, 0.5711, 0.8969, 0.5711, 0.5494, 0.3566, 0.5175, 0.3566, 0.5175, 0.326, 0.5494, 0.326, 0.813, 0.3566, 0.7811, 0.3566, 0.7811, 0.326, 0.813, 0.326, 0.6121, 0.6017, 0.5814, 0.6017, 0.5814, 0.5711, 0.6121, 0.5711, 0.7184, 0.6017, 0.6901, 0.6017, 0.6901, 0.5711, 0.7184, 0.5711, 0.872, 0.6017, 0.8437, 0.6017, 0.8437, 0.5711, 0.872, 0.5711, 0.5175, 0.3566, 0.4868, 0.3566, 0.4868, 0.326, 0.5175, 0.326, 0.7811, 0.3566, 0.7491, 0.3566, 0.7491, 0.326, 0.7811, 0.326, 0.5814, 0.6017, 0.5494, 0.6017, 0.5494, 0.5711, 0.5814, 0.5711, 0.6901, 0.6017, 0.6653, 0.6017, 0.6653, 0.5711, 0.6901, 0.5711, 0.8437, 0.6017, 0.813, 0.6017, 0.813, 0.5711, 0.8437, 0.5711, 0.4868, 0.3566, 0.4585, 0.3566, 0.4585, 0.326, 0.4868, 0.326, 0.7491, 0.3566, 0.7184, 0.3566, 0.7184, 0.326, 0.7491, 0.326, 0.5494, 0.6017, 0.5175, 0.6017, 0.5175, 0.5711, 0.5494, 0.5711, 0.6652, 0.3566, 0.6404, 0.3566, 0.6404, 0.326, 0.6652, 0.326, 0.813, 0.6017, 0.7811, 0.6017, 0.7811, 0.5711, 0.813, 0.5711, 0.4585, 0.3566, 0.4336, 0.3566, 0.4336, 0.326, 0.4585, 0.326, 0.7184, 0.3566, 0.6901, 0.3566, 0.6901, 0.326, 0.7184, 0.326, 0.5175, 0.6017, 0.4868, 0.6017, 0.4868, 0.5711, 0.5175, 0.5711, 0.6404, 0.3566, 0.6121, 0.3566, 0.6121, 0.326, 0.6404, 0.326, 0.8969, 0.3566, 0.872, 0.3566, 0.872, 0.326, 0.8969, 0.326, 0.5422, 0.1795, 0.5464, 0.1898, 0.4522, 0.2402, 0.4399, 0.2105, 0.54, 0.1686, 0.5422, 0.1795, 0.4399, 0.2105, 0.4336, 0.179, 0.54, 0.1574, 0.54, 0.1686, 0.4336, 0.179, 0.4336, 0.1469, 0.5422, 0.1465, 0.54, 0.1574, 0.4336, 0.1469, 0.4399, 0.1154, 0.5464, 0.1362, 0.5422, 0.1465, 0.4399, 0.1154, 0.4522, 0.08579, 0.5526, 0.1269, 0.5464, 0.1362, 0.4522, 0.08579, 0.47, 0.05909, 0.5605, 0.119, 0.5526, 0.1269, 0.47, 0.05909, 0.4927, 0.03639, 0.5698, 0.1128, 0.5605, 0.119, 0.4927, 0.03639, 0.5194, 0.01855, 0.5801, 0.1085, 0.5698, 0.1128, 0.5194, 0.01855, 0.5491, 0.006264, 0.591, 0.1064, 0.5801, 0.1085, 0.5491, 0.006264, 0.5806, 0.0, 0.6022, 0.1064, 0.591, 0.1064, 0.5806, 0.0, 0.6127, 0.0, 0.6131, 0.1085, 0.6022, 0.1064, 0.6127, 0.0, 0.6442, 0.006264, 0.6234, 0.1128, 0.6131, 0.1085, 0.6442, 0.006264, 0.6738, 0.01855, 0.6327, 0.119, 0.6234, 0.1128, 0.6738, 0.01855, 0.7005, 0.03639, 0.6406, 0.1269, 0.6327, 0.119, 0.7005, 0.03639, 0.7232, 0.05909, 0.6468, 0.1362, 0.6406, 0.1269, 0.7232, 0.05909, 0.7411, 0.08579, 0.6511, 0.1465, 0.6468, 0.1362, 0.7411, 0.08579, 0.7533, 0.1154, 0.6532, 0.1574, 0.6511, 0.1465, 0.7533, 0.1154, 0.7596, 0.1469, 0.6532, 0.1686, 0.6532, 0.1574, 0.7596, 0.1469, 0.7596, 0.179, 0.6511, 0.1795, 0.6532, 0.1686, 0.7596, 0.179, 0.7533, 0.2105, 0.6468, 0.1898, 0.6511, 0.1795, 0.7533, 0.2105, 0.7411, 0.2402, 0.6406, 0.1991, 0.6468, 0.1898, 0.7411, 0.2402, 0.7232, 0.2669, 0.6327, 0.207, 0.6406, 0.1991, 0.7232, 0.2669, 0.7005, 0.2896, 0.6234, 0.2132, 0.6327, 0.207, 0.7005, 0.2896, 0.6738, 0.3074, 0.6131, 0.2174, 0.6234, 0.2132, 0.6738, 0.3074, 0.6442, 0.3197, 0.6022, 0.2196, 0.6131, 0.2174, 0.6442, 0.3197, 0.6127, 0.326, 0.591, 0.2196, 0.6022, 0.2196, 0.6127, 0.326, 0.5806, 0.326, 0.5801, 0.2174, 0.591, 0.2196, 0.5806, 0.326, 0.5491, 0.3197, 0.5698, 0.2132, 0.5801, 0.2174, 0.5491, 0.3197, 0.5194, 0.3074, 0.5605, 0.207, 0.5698, 0.2132, 0.5194, 0.3074, 0.4927, 0.2896, 0.5526, 0.1991, 0.5605, 0.207, 0.4927, 0.2896, 0.47, 0.2669, 0.5464, 0.1898, 0.5526, 0.1991, 0.47, 0.2669, 0.4522, 0.2402, 0.8969, 0.5098, 0.872, 0.5098, 0.872, 0.4485, 0.8969, 0.4485, 0.6404, 0.5098, 0.6121, 0.5098, 0.6121, 0.4485, 0.6404, 0.4485, 0.5175, 0.7549, 0.4868, 0.7549, 0.4868, 0.6936, 0.5175, 0.6936, 0.7184, 0.5098, 0.6901, 0.5098, 0.6901, 0.4485, 0.7184, 0.4485, 0.4585, 0.5098, 0.4336, 0.5098, 0.4336, 0.4485, 0.4585, 0.4485, 0.8126, 0.1838, 0.8158, 0.2158, 0.8049, 0.2158, 0.8017, 0.1838, 0.6652, 0.5098, 0.6404, 0.5098, 0.6404, 0.4485, 0.6652, 0.4485, 0.8017, 0.2797, 0.7986, 0.3116, 0.7877, 0.3116, 0.7908, 0.2797, 0.7491, 0.5098, 0.7184, 0.5098, 0.7184, 0.4485, 0.7491, 0.4485, 0.4868, 0.5098, 0.4585, 0.5098, 0.4585, 0.4485, 0.4868, 0.4485, 0.8437, 0.7549, 0.813, 0.7549, 0.813, 0.6936, 0.8437, 0.6936, 0.6901, 0.7549, 0.6653, 0.7549, 0.6653, 0.6936, 0.6901, 0.6936, 0.4554, 0.9694, 0.4554, 1.0, 0.4445, 1.0, 0.4445, 0.9694, 0.9895, 0.8468, 0.9895, 0.8775, 0.9786, 0.8775, 0.9786, 0.8468, 0.5175, 0.5098, 0.4868, 0.5098, 0.4868, 0.4485, 0.5175, 0.4485, 0.872, 0.7549, 0.8437, 0.7549, 0.8437, 0.6936, 0.872, 0.6936, 0.7184, 0.7549, 0.6901, 0.7549, 0.6901, 0.6936, 0.7184, 0.6936, 0.6121, 0.7549, 0.5814, 0.7549, 0.5814, 0.6936, 0.6121, 0.6936, 0.9717, 0.5098, 0.9717, 0.4792, 0.9826, 0.4792, 0.9826, 0.5098, 0.4445, 0.8468, 0.4445, 0.9081, 0.4336, 0.9081, 0.4336, 0.8468, 0.8969, 0.7549, 0.872, 0.7549, 0.872, 0.6936, 0.8969, 0.6936, 0.7491, 0.7549, 0.7184, 0.7549, 0.7184, 0.6936, 0.7491, 0.6936, 0.6404, 0.7549, 0.6121, 0.7549, 0.6121, 0.6936, 0.6404, 0.6936, 0.8437, 0.5098, 0.813, 0.5098, 0.813, 0.4485, 0.8437, 0.4485, 0.9786, 0.09191, 0.9786, 0.03064, 0.9894, 0.03064, 0.9894, 0.09191, 0.4585, 0.7549, 0.4336, 0.7549, 0.4336, 0.6936, 0.4585, 0.6936, 0.8158, 0.2158, 0.8126, 0.2477, 0.8017, 0.2477, 0.8049, 0.2158, 0.6652, 0.7549, 0.6404, 0.7549, 0.6404, 0.6936, 0.6652, 0.6936, 0.872, 0.5098, 0.8437, 0.5098, 0.8437, 0.4485, 0.872, 0.4485, 0.6121, 0.5098, 0.5814, 0.5098, 0.5814, 0.4485, 0.6121, 0.4485, 0.4868, 0.7549, 0.4585, 0.7549, 0.4585, 0.6936, 0.4868, 0.6936, 0.6901, 0.5098, 0.6653, 0.5098, 0.6653, 0.4485, 0.6901, 0.4485, 0.8969, 0.4485, 0.872, 0.4485, 0.872, 0.3873, 0.8969, 0.3873, 0.6404, 0.4485, 0.6121, 0.4485, 0.6121, 0.3873, 0.6404, 0.3873, 0.5175, 0.6936, 0.4868, 0.6936, 0.4868, 0.6324, 0.5175, 0.6324, 0.7184, 0.4485, 0.6901, 0.4485, 0.6901, 0.3873, 0.7184, 0.3873, 0.4585, 0.4485, 0.4336, 0.4485, 0.4336, 0.3873, 0.4585, 0.3873, 0.7737, 0.2158, 0.7705, 0.2477, 0.7596, 0.2477, 0.7628, 0.2158, 0.6652, 0.4485, 0.6404, 0.4485, 0.6404, 0.3873, 0.6652, 0.3873, 0.8049, 0.3116, 0.8017, 0.2797, 0.8126, 0.2797, 0.8158, 0.3116, 0.7491, 0.4485, 0.7184, 0.4485, 0.7184, 0.3873, 0.7491, 0.3873, 0.4868, 0.4485, 0.4585, 0.4485, 0.4585, 0.3873, 0.4868, 0.3873, 0.8437, 0.6936, 0.813, 0.6936, 0.813, 0.6324, 0.8437, 0.6324, 0.6901, 0.6936, 0.6653, 0.6936, 0.6653, 0.6324, 0.6901, 0.6324, 0.9786, 0.6936, 0.9786, 0.663, 0.9895, 0.663, 0.9895, 0.6936, 0.9895, 0.7243, 0.9895, 0.7855, 0.9786, 0.7855, 0.9786, 0.7243, 0.5175, 0.4485, 0.4868, 0.4485, 0.4868, 0.3873, 0.5175, 0.3873, 0.872, 0.6936, 0.8437, 0.6936, 0.8437, 0.6324, 0.872, 0.6324, 0.7184, 0.6936, 0.6901, 0.6936, 0.6901, 0.6324, 0.7184, 0.6324, 0.6121, 0.6936, 0.5814, 0.6936, 0.5814, 0.6324, 0.6121, 0.6324, 0.7877, 0.2797, 0.7845, 0.3116, 0.7737, 0.3116, 0.7768, 0.2797, 0.8017, 0.2158, 0.7986, 0.2477, 0.7877, 0.2477, 0.7908, 0.2158, 0.8969, 0.6936, 0.872, 0.6936, 0.872, 0.6324, 0.8969, 0.6324, 0.7491, 0.6936, 0.7184, 0.6936, 0.7184, 0.6324, 0.7491, 0.6324, 0.6404, 0.6936, 0.6121, 0.6936, 0.6121, 0.6324, 0.6404, 0.6324, 0.8437, 0.4485, 0.813, 0.4485, 0.813, 0.3873, 0.8437, 0.3873, 0.4445, 0.9081, 0.4445, 0.9694, 0.4336, 0.9694, 0.4336, 0.9081, 0.4585, 0.6936, 0.4336, 0.6936, 0.4336, 0.6324, 0.4585, 0.6324, 0.9608, 0.4179, 0.9608, 0.3566, 0.9717, 0.3566, 0.9717, 0.4179, 0.6652, 0.6936, 0.6404, 0.6936, 0.6404, 0.6324, 0.6652, 0.6324, 0.872, 0.4485, 0.8437, 0.4485, 0.8437, 0.3873, 0.872, 0.3873, 0.6121, 0.4485, 0.5814, 0.4485, 0.5814, 0.3873, 0.6121, 0.3873, 0.4868, 0.6936, 0.4585, 0.6936, 0.4585, 0.6324, 0.4868, 0.6324, 0.6901, 0.4485, 0.6653, 0.4485, 0.6653, 0.3873, 0.6901, 0.3873, 0.6901, 0.5404, 0.6653, 0.5404, 0.6653, 0.5098, 0.6901, 0.5098, 0.4868, 0.7855, 0.4585, 0.7855, 0.4585, 0.7549, 0.4868, 0.7549, 0.6121, 0.5404, 0.5814, 0.5404, 0.5814, 0.5098, 0.6121, 0.5098, 0.872, 0.5404, 0.8437, 0.5404, 0.8437, 0.5098, 0.872, 0.5098, 0.6652, 0.7855, 0.6404, 0.7855, 0.6404, 0.7549, 0.6652, 0.7549, 0.9935, 0.4792, 0.9935, 0.5098, 0.9826, 0.5098, 0.9826, 0.4792, 0.4585, 0.7855, 0.4336, 0.7855, 0.4336, 0.7549, 0.4585, 0.7549, 0.4445, 0.8162, 0.4445, 0.8468, 0.4336, 0.8468, 0.4336, 0.8162, 0.8437, 0.5404, 0.813, 0.5404, 0.813, 0.5098, 0.8437, 0.5098, 0.6404, 0.7855, 0.6121, 0.7855, 0.6121, 0.7549, 0.6404, 0.7549, 0.7491, 0.7855, 0.7184, 0.7855, 0.7184, 0.7549, 0.7491, 0.7549, 0.8969, 0.7855, 0.872, 0.7855, 0.872, 0.7549, 0.8969, 0.7549, 0.9786, 0.03064, 0.9786, 0.0, 0.9894, 0.0, 0.9894, 0.03064, 0.9717, 0.4179, 0.9717, 0.3566, 0.9826, 0.3566, 0.9826, 0.4179, 0.6121, 0.7855, 0.5814, 0.7855, 0.5814, 0.7549, 0.6121, 0.7549, 0.7184, 0.7855, 0.6901, 0.7855, 0.6901, 0.7549, 0.7184, 0.7549, 0.872, 0.7855, 0.8437, 0.7855, 0.8437, 0.7549, 0.872, 0.7549, 0.5175, 0.5404, 0.4868, 0.5404, 0.4868, 0.5098, 0.5175, 0.5098, 0.7705, 0.2477, 0.7737, 0.2797, 0.7628, 0.2797, 0.7596, 0.2477, 0.4554, 0.8468, 0.4554, 0.9081, 0.4445, 0.9081, 0.4445, 0.8468, 0.6901, 0.7855, 0.6653, 0.7855, 0.6653, 0.7549, 0.6901, 0.7549, 0.8437, 0.7855, 0.813, 0.7855, 0.813, 0.7549, 0.8437, 0.7549, 0.4868, 0.5404, 0.4585, 0.5404, 0.4585, 0.5098, 0.4868, 0.5098, 0.7491, 0.5404, 0.7184, 0.5404, 0.7184, 0.5098, 0.7491, 0.5098, 0.7986, 0.2477, 0.8017, 0.2797, 0.7908, 0.2797, 0.7877, 0.2477, 0.6652, 0.5404, 0.6404, 0.5404, 0.6404, 0.5098, 0.6652, 0.5098, 0.7705, 0.1838, 0.7737, 0.2158, 0.7628, 0.2158, 0.7596, 0.1838, 0.4585, 0.5404, 0.4336, 0.5404, 0.4336, 0.5098, 0.4585, 0.5098, 0.7184, 0.5404, 0.6901, 0.5404, 0.6901, 0.5098, 0.7184, 0.5098, 0.5175, 0.7855, 0.4868, 0.7855, 0.4868, 0.7549, 0.5175, 0.7549, 0.6404, 0.5404, 0.6121, 0.5404, 0.6121, 0.5098, 0.6404, 0.5098, 0.8969, 0.5404, 0.872, 0.5404, 0.872, 0.5098, 0.8969, 0.5098, 0.8969, 0.3873, 0.872, 0.3873, 0.872, 0.3566, 0.8969, 0.3566, 0.6404, 0.3873, 0.6121, 0.3873, 0.6121, 0.3566, 0.6404, 0.3566, 0.5175, 0.6324, 0.4868, 0.6324, 0.4868, 0.6017, 0.5175, 0.6017, 0.7184, 0.3873, 0.6901, 0.3873, 0.6901, 0.3566, 0.7184, 0.3566, 0.4585, 0.3873, 0.4336, 0.3873, 0.4336, 0.3566, 0.4585, 0.3566, 0.9935, 0.3566, 0.9935, 0.4179, 0.9826, 0.4179, 0.9826, 0.3566, 0.6652, 0.3873, 0.6404, 0.3873, 0.6404, 0.3566, 0.6652, 0.3566, 0.9786, 0.6017, 0.9786, 0.5404, 0.9895, 0.5404, 0.9895, 0.6017, 0.7491, 0.3873, 0.7184, 0.3873, 0.7184, 0.3566, 0.7491, 0.3566, 0.4868, 0.3873, 0.4585, 0.3873, 0.4585, 0.3566, 0.4868, 0.3566, 0.8437, 0.6324, 0.813, 0.6324, 0.813, 0.6017, 0.8437, 0.6017, 0.6901, 0.6324, 0.6653, 0.6324, 0.6653, 0.6017, 0.6901, 0.6017, 0.8017, 0.2797, 0.8049, 0.2477, 0.8158, 0.2477, 0.8126, 0.2797, 0.9895, 0.6936, 0.9895, 0.7243, 0.9786, 0.7243, 0.9786, 0.6936, 0.5175, 0.3873, 0.4868, 0.3873, 0.4868, 0.3566, 0.5175, 0.3566, 0.872, 0.6324, 0.8437, 0.6324, 0.8437, 0.6017, 0.872, 0.6017, 0.7184, 0.6324, 0.6901, 0.6324, 0.6901, 0.6017, 0.7184, 0.6017, 0.6121, 0.6324, 0.5814, 0.6324, 0.5814, 0.6017, 0.6121, 0.6017, 0.9895, 0.7855, 0.9895, 0.8468, 0.9786, 0.8468, 0.9786, 0.7855, 0.9786, 0.1532, 0.9786, 0.09191, 0.9894, 0.09191, 0.9894, 0.1532, 0.8969, 0.6324, 0.872, 0.6324, 0.872, 0.6017, 0.8969, 0.6017, 0.7491, 0.6324, 0.7184, 0.6324, 0.7184, 0.6017, 0.7491, 0.6017, 0.6404, 0.6324, 0.6121, 0.6324, 0.6121, 0.6017, 0.6404, 0.6017, 0.8437, 0.3873, 0.813, 0.3873, 0.813, 0.3566, 0.8437, 0.3566, 0.7737, 0.2158, 0.7768, 0.1838, 0.7877, 0.1838, 0.7845, 0.2158, 0.4585, 0.6324, 0.4336, 0.6324, 0.4336, 0.6017, 0.4585, 0.6017, 0.9608, 0.3566, 0.9608, 0.326, 0.9717, 0.326, 0.9717, 0.3566, 0.6652, 0.6324, 0.6404, 0.6324, 0.6404, 0.6017, 0.6652, 0.6017, 0.872, 0.3873, 0.8437, 0.3873, 0.8437, 0.3566, 0.872, 0.3566, 0.6121, 0.3873, 0.5814, 0.3873, 0.5814, 0.3566, 0.6121, 0.3566, 0.4868, 0.6324, 0.4585, 0.6324, 0.4585, 0.6017, 0.4868, 0.6017, 0.6901, 0.3873, 0.6653, 0.3873, 0.6653, 0.3566, 0.6901, 0.3566, 0.8969, 0.5711, 0.872, 0.5711, 0.872, 0.5404, 0.8969, 0.5404, 0.6404, 0.5711, 0.6121, 0.5711, 0.6121, 0.5404, 0.6404, 0.5404, 0.5175, 0.8162, 0.4868, 0.8162, 0.4868, 0.7855, 0.5175, 0.7855, 0.7184, 0.5711, 0.6901, 0.5711, 0.6901, 0.5404, 0.7184, 0.5404, 0.4585, 0.5711, 0.4336, 0.5711, 0.4336, 0.5404, 0.4585, 0.5404, 0.813, 0.8162, 0.7811, 0.8162, 0.7811, 0.7855, 0.813, 0.7855, 0.6652, 0.5711, 0.6404, 0.5711, 0.6404, 0.5404, 0.6652, 0.5404, 0.5494, 0.8162, 0.5175, 0.8162, 0.5175, 0.7855, 0.5494, 0.7855, 0.7491, 0.5711, 0.7184, 0.5711, 0.7184, 0.5404, 0.7491, 0.5404, 0.4868, 0.5711, 0.4585, 0.5711, 0.4585, 0.5404, 0.4868, 0.5404, 0.8437, 0.8162, 0.813, 0.8162, 0.813, 0.7855, 0.8437, 0.7855, 0.6901, 0.8162, 0.6653, 0.8162, 0.6653, 0.7855, 0.6901, 0.7855, 0.5814, 0.8162, 0.5494, 0.8162, 0.5494, 0.7855, 0.5814, 0.7855, 0.7811, 0.5711, 0.7491, 0.5711, 0.7491, 0.5404, 0.7811, 0.5404, 0.5175, 0.5711, 0.4868, 0.5711, 0.4868, 0.5404, 0.5175, 0.5404, 0.872, 0.8162, 0.8437, 0.8162, 0.8437, 0.7855, 0.872, 0.7855, 0.7184, 0.8162, 0.6901, 0.8162, 0.6901, 0.7855, 0.7184, 0.7855, 0.6121, 0.8162, 0.5814, 0.8162, 0.5814, 0.7855, 0.6121, 0.7855, 0.813, 0.5711, 0.7811, 0.5711, 0.7811, 0.5404, 0.813, 0.5404, 0.5494, 0.5711, 0.5175, 0.5711, 0.5175, 0.5404, 0.5494, 0.5404, 0.8969, 0.8162, 0.872, 0.8162, 0.872, 0.7855, 0.8969, 0.7855, 0.7491, 0.8162, 0.7184, 0.8162, 0.7184, 0.7855, 0.7491, 0.7855, 0.6404, 0.8162, 0.6121, 0.8162, 0.6121, 0.7855, 0.6404, 0.7855, 0.8437, 0.5711, 0.813, 0.5711, 0.813, 0.5404, 0.8437, 0.5404, 0.5814, 0.5711, 0.5494, 0.5711, 0.5494, 0.5404, 0.5814, 0.5404, 0.4585, 0.8162, 0.4336, 0.8162, 0.4336, 0.7855, 0.4585, 0.7855, 0.7811, 0.8162, 0.7491, 0.8162, 0.7491, 0.7855, 0.7811, 0.7855, 0.6652, 0.8162, 0.6404, 0.8162, 0.6404, 0.7855, 0.6652, 0.7855, 0.872, 0.5711, 0.8437, 0.5711, 0.8437, 0.5404, 0.872, 0.5404, 0.6121, 0.5711, 0.5814, 0.5711, 0.5814, 0.5404, 0.6121, 0.5404, 0.4868, 0.8162, 0.4585, 0.8162, 0.4585, 0.7855, 0.4868, 0.7855, 0.6901, 0.5711, 0.6653, 0.5711, 0.6653, 0.5404, 0.6901, 0.5404, 0.9608, 0.4792, 0.9288, 0.4792, 0.9288, 0.4179, 0.9608, 0.4179, 0.9288, 0.4792, 0.8969, 0.4792, 0.8969, 0.4179, 0.9288, 0.4179, 0.9608, 0.4179, 0.9288, 0.4179, 0.9288, 0.3566, 0.9608, 0.3566, 0.9288, 0.4179, 0.8969, 0.4179, 0.8969, 0.3566, 0.9288, 0.3566, 0.9288, 0.5098, 0.8969, 0.5098, 0.8969, 0.4792, 0.9288, 0.4792, 0.9608, 0.5098, 0.9288, 0.5098, 0.9288, 0.4792, 0.9608, 0.4792, 0.9608, 0.3566, 0.9288, 0.3566, 0.9288, 0.326, 0.9608, 0.326, 0.9288, 0.3566, 0.8969, 0.3566, 0.8969, 0.326, 0.9288, 0.326, 0.9608, 0.5098, 0.9608, 0.4792, 0.9717, 0.4792, 0.9717, 0.5098, 0.9608, 0.4792, 0.9608, 0.4179, 0.9717, 0.4179, 0.9717, 0.4792, 0.9935, 0.4179, 0.9935, 0.4792, 0.9826, 0.4792, 0.9826, 0.4179, 0.9935, 0.326, 0.9935, 0.3566, 0.9826, 0.3566, 0.9826, 0.326, 0.7916, 0.1532, 0.7596, 0.1532, 0.7596, 0.09191, 0.7916, 0.09191, 0.8235, 0.1532, 0.7916, 0.1532, 0.7916, 0.09191, 0.8235, 0.09191, 0.7916, 0.09191, 0.7596, 0.09191, 0.7596, 0.03064, 0.7916, 0.03064, 0.8235, 0.09191, 0.7916, 0.09191, 0.7916, 0.03064, 0.8235, 0.03064, 0.8235, 0.1838, 0.7916, 0.1838, 0.7916, 0.1532, 0.8235, 0.1532, 0.7916, 0.1838, 0.7596, 0.1838, 0.7596, 0.1532, 0.7916, 0.1532, 0.7916, 0.03064, 0.7596, 0.03064, 0.7596, 0.0, 0.7916, 0.0, 0.8235, 0.03064, 0.7916, 0.03064, 0.7916, 0.0, 0.8235, 0.0, 0.7737, 0.2797, 0.7705, 0.3116, 0.7596, 0.3116, 0.7628, 0.2797, 0.7845, 0.2477, 0.7877, 0.2797, 0.7768, 0.2797, 0.7737, 0.2477, 0.9717, 0.4792, 0.9717, 0.4179, 0.9826, 0.4179, 0.9826, 0.4792, 0.9717, 0.3566, 0.9717, 0.326, 0.9826, 0.326, 0.9826, 0.3566, 0.9194, 0.1532, 0.8874, 0.1532, 0.8874, 0.09191, 0.9194, 0.09191, 0.9513, 0.1532, 0.9194, 0.1532, 0.9194, 0.09191, 0.9513, 0.09191, 0.9194, 0.09191, 0.8874, 0.09191, 0.8874, 0.03064, 0.9194, 0.03064, 0.9513, 0.09191, 0.9194, 0.09191, 0.9194, 0.03064, 0.9513, 0.03064, 0.9513, 0.1838, 0.9194, 0.1838, 0.9194, 0.1532, 0.9513, 0.1532, 0.9194, 0.1838, 0.8874, 0.1838, 0.8874, 0.1532, 0.9194, 0.1532, 0.9194, 0.03064, 0.8874, 0.03064, 0.8874, 0.0, 0.9194, 0.0, 0.9513, 0.03064, 0.9194, 0.03064, 0.9194, 0.0, 0.9513, 0.0, 0.9786, 0.663, 0.9786, 0.6017, 0.9895, 0.6017, 0.9895, 0.663, 0.9786, 0.5404, 0.9786, 0.5098, 0.9895, 0.5098, 0.9895, 0.5404, 0.4554, 0.9081, 0.4554, 0.9694, 0.4445, 0.9694, 0.4445, 0.9081, 0.4554, 0.8162, 0.4554, 0.8468, 0.4445, 0.8468, 0.4445, 0.8162, 0.8555, 0.1532, 0.8235, 0.1532, 0.8235, 0.09191, 0.8555, 0.09191, 0.8874, 0.1532, 0.8555, 0.1532, 0.8555, 0.09191, 0.8874, 0.09191, 0.8555, 0.09191, 0.8235, 0.09191, 0.8235, 0.03064, 0.8555, 0.03064, 0.8874, 0.09191, 0.8555, 0.09191, 0.8555, 0.03064, 0.8874, 0.03064, 0.8874, 0.1838, 0.8555, 0.1838, 0.8555, 0.1532, 0.8874, 0.1532, 0.8555, 0.1838, 0.8235, 0.1838, 0.8235, 0.1532, 0.8555, 0.1532, 0.8555, 0.03064, 0.8235, 0.03064, 0.8235, 0.0, 0.8555, 0.0, 0.8874, 0.03064, 0.8555, 0.03064, 0.8555, 0.0, 0.8874, 0.0, 0.7768, 0.2477, 0.7737, 0.2158, 0.7845, 0.2158, 0.7877, 0.2477, 0.9786, 0.1838, 0.9786, 0.1532, 0.9894, 0.1532, 0.9894, 0.1838, 0.4445, 0.9694, 0.4445, 1.0, 0.4336, 1.0, 0.4336, 0.9694, 0.7986, 0.1838, 0.8017, 0.2158, 0.7908, 0.2158, 0.7877, 0.1838, 0.5464, 0.1898, 0.5422, 0.1795, 0.54, 0.1686, 0.54, 0.1574, 0.5422, 0.1465, 0.5464, 0.1362, 0.5526, 0.1269, 0.5605, 0.119, 0.5698, 0.1128, 0.5801, 0.1085, 0.591, 0.1064, 0.6022, 0.1064, 0.6131, 0.1085, 0.6234, 0.1128, 0.6327, 0.119, 0.6406, 0.1269, 0.6468, 0.1362, 0.6511, 0.1465, 0.6532, 0.1574, 0.6532, 0.1686, 0.6511, 0.1795, 0.6468, 0.1898, 0.6406, 0.1991, 0.6327, 0.207, 0.6234, 0.2132, 0.6131, 0.2174, 0.6022, 0.2196, 0.591, 0.2196, 0.5801, 0.2174, 0.5698, 0.2132, 0.5605, 0.207, 0.5526, 0.1991])
me_cylinder.materials.append(mat_material_001)
me_cylinder.materials.append(mat_material_002)
me_cylinder.update()

# ---- objects
ob_silo = bpy.data.objects.new('Silo', me_cylinder)
ob_sun = bpy.data.objects.new('Sun', light_sun)

# ---- transforms, parenting, visibility, modifiers, constraints
ob_silo.location = (0.0, 0.0, 0.0)
ob_silo.scale = (-4.0, -4.0, -4.0)
_m = ob_silo.modifiers.new('Bevel', 'BEVEL')
_m.width = 0.01
_m.width_pct = 0.01
_m = ob_silo.modifiers.new('Auto Smooth', 'NODES')
_m.node_group = ng_auto_smooth
_gi = [s.identifier for s in ng_auto_smooth.interface.items_tree if s.item_type == 'SOCKET' and s.in_out == 'INPUT']
_m[_gi[1]] = 0.5236  # Angle
ob_sun.location = (0.0, 0.0, 0.0)

# ---- collection membership
col_collection.objects.link(ob_silo)
col_collection.objects.link(ob_sun)

# ---- scene / render settings (as saved in the file)
scene.frame_start = 1; scene.frame_end = 250; scene.frame_set(1)
scene.render.engine = 'BLENDER_EEVEE_NEXT'
scene.cycles.sampling_pattern = 'TABULATED_SOBOL'
scene.cycles.use_light_tree = False
scene.view_settings.view_transform = 'Filmic'
bpy.context.view_layer.update()

# ---- added for rendering (the .blend has no active camera): camera
cam_auto = bpy.data.cameras.new('AutoCamera')
cam_auto.lens = 50.0
cam_auto.sensor_width = 36.0
cam_auto.clip_end = 1000.0
ob_auto_camera = bpy.data.objects.new('AutoCamera', cam_auto)
scene.collection.objects.link(ob_auto_camera)
ob_auto_camera.location = (11.9189, -14.3027, 12.6154)
ob_auto_camera.rotation_euler = (1.09748, -7.21219e-08, 0.694738)
scene.camera = ob_auto_camera
bpy.context.view_layer.update()
